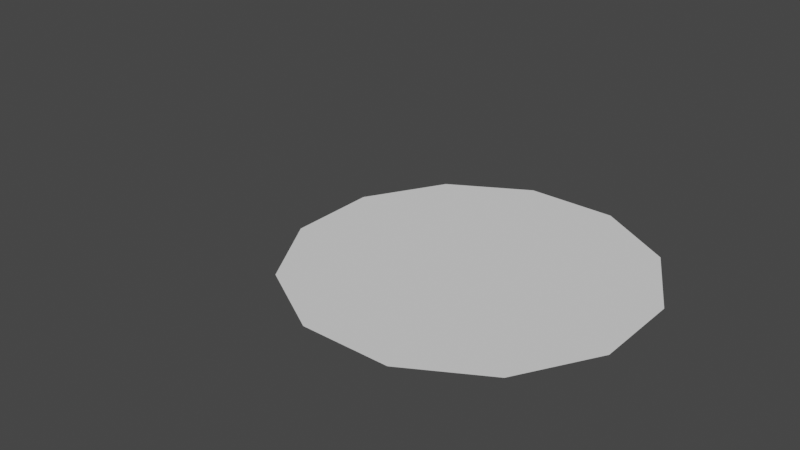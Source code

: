 # Source: baseDome.blend  (saved by Blender 2.80.75; exported with 4.5.12 LTS)
import bpy
from mathutils import Matrix  # noqa: F401  (used for matrix-valued properties, if any)

bpy.ops.wm.read_factory_settings(use_empty=True)
scene = bpy.context.scene
scene.name = 'Scene'

# ---- collections
col_collection = bpy.data.collections.new('Collection'); scene.collection.children.link(col_collection)

# ---- world
world_world = bpy.data.worlds.new('World'); scene.world = world_world
world_world.use_nodes = True; world_world.node_tree.nodes.clear()
_N = world_world.node_tree.nodes; _L = world_world.node_tree.links
n0 = _N.new('ShaderNodeOutputWorld'); n0.name = 'World Output'; n0.location = (300, 300)
n1 = _N.new('ShaderNodeBackground'); n1.name = 'Background'; n1.location = (10, 300)
n1.inputs[0].default_value = (0.05088, 0.05088, 0.05088, 1.0)
_L.new(n1.outputs[0], n0.inputs[0])
n0.is_active_output = True
world_world.color = (0.05088, 0.05088, 0.05088)
world_world.use_sun_shadow = False
world_world.sun_shadow_jitter_overblur = 0.0

# ---- meshes
me_mesh_0011 = bpy.data.meshes.new('Mesh_0011')
me_mesh_0011.from_pydata([(-6.954, 0.5309, 1.864), (3.477, 0.0, -0.9309), (3.477, 0.0, 0.9316), (-2.545, 0.0, -2.545), (-0.9309, 2e-06, -3.477), (2.546, 0.0, -2.545), (0.9316, 2e-06, -3.477), (-3.477, 0.0, -0.9309), (-3.477, 0.0, 0.9316), (2.546, 0.0, 2.546), (0.9316, -2e-06, 3.477), (-0.9309, -2e-06, 3.477), (-2.545, 0.0, 2.546), (0.0, 0.0, 0.0), (-2.052, 0.08203, -4.104), (-2.01, -2e-06, 4.022)], [], [(13, 1, 5), (13, 3, 7), (13, 5, 6), (13, 7, 8), (13, 2, 1), (13, 9, 2), (13, 4, 3), (13, 10, 9), (13, 6, 4), (13, 11, 10), (13, 12, 11), (13, 8, 12)])
me_mesh_0011.polygons.foreach_set('use_smooth', [True] * 12)
me_mesh_0011.polygons.foreach_set('material_index', [3, 3, 3, 3, 3, 3, 3, 3, 3, 3, 3, 3])
_uv = me_mesh_0011.uv_layers.new(name='UVMap')
_uv.uv.foreach_set('vector', [4.996, 3.992, 7.496, 4.664, 6.824, 5.82, 4.996, 3.992, 3.164, 5.82, 2.496, 4.664, 4.996, 3.992, 6.824, 5.82, 5.664, 6.492, 4.996, 3.992, 2.496, 4.664, 2.496, 3.32, 4.996, 3.992, 7.496, 3.32, 7.496, 4.664, 4.996, 3.992, 6.824, 2.164, 7.496, 3.32, 4.996, 3.992, 4.324, 6.492, 3.164, 5.82, 4.996, 3.992, 5.664, 1.492, 6.824, 2.164, 4.996, 3.992, 5.664, 6.492, 4.324, 6.492, 4.996, 3.992, 4.324, 1.492, 5.664, 1.492, 4.996, 3.992, 3.164, 2.164, 4.324, 1.492, 4.996, 3.992, 2.496, 3.32, 3.164, 2.164])
me_mesh_0011.materials.append(None)
me_mesh_0011.materials.append(None)
me_mesh_0011.materials.append(None)
me_mesh_0011.materials.append(None)
me_mesh_0011.materials.append(None)
me_mesh_0011.materials.append(None)
me_mesh_0011.materials.append(None)
me_mesh_0011.materials.append(None)
me_mesh_0011.materials.append(None)
me_mesh_0011.materials.append(None)
me_mesh_0011.materials.append(None)
me_mesh_0011.materials.append(None)
me_mesh_0011.use_remesh_preserve_volume = False
me_mesh_0011.use_remesh_preserve_attributes = False
me_mesh_0011.use_mirror_vertex_groups = False
me_mesh_0011.update()
me_mesh_0011.normals_split_custom_set([tuple(v) for v in zip(*[iter([1.809e-14, 1.0, 3.578e-07, 0.0, 1.0, 0.0, 3.927e-07, 1.0, 3.928e-07, 1.809e-14, 1.0, 3.578e-07, -3.928e-07, 1.0, 3.928e-07, 0.0, 1.0, 0.0, 1.809e-14, 1.0, 3.578e-07, 3.927e-07, 1.0, 3.928e-07, 3.928e-07, 1.0, 6.805e-07, 1.809e-14, 1.0, 3.578e-07, 0.0, 1.0, 0.0, 0.0, 1.0, 0.0, 1.809e-14, 1.0, 3.578e-07, 0.0, 1.0, 0.0, 0.0, 1.0, 0.0, 1.809e-14, 1.0, 3.578e-07, -3.928e-07, 1.0, 3.928e-07, 0.0, 1.0, 0.0, 1.809e-14, 1.0, 3.578e-07, -3.928e-07, 1.0, 6.804e-07, -3.928e-07, 1.0, 3.928e-07, 1.809e-14, 1.0, 3.578e-07, -3.928e-07, 1.0, 6.804e-07, -3.928e-07, 1.0, 3.928e-07, 1.809e-14, 1.0, 3.578e-07, 3.928e-07, 1.0, 6.805e-07, -3.928e-07, 1.0, 6.804e-07, 1.809e-14, 1.0, 3.578e-07, 3.928e-07, 1.0, 6.803e-07, -3.928e-07, 1.0, 6.804e-07, 1.809e-14, 1.0, 3.578e-07, 3.929e-07, 1.0, 3.928e-07, 3.928e-07, 1.0, 6.803e-07, 1.809e-14, 1.0, 3.578e-07, 0.0, 1.0, 0.0, 3.929e-07, 1.0, 3.928e-07])] * 3)])

# ---- objects
ob_mesh_0011 = bpy.data.objects.new('Mesh_0011', me_mesh_0011)

# ---- transforms, parenting, visibility, modifiers, constraints
ob_mesh_0011.location = (0.0, 0.0, 0.0)
ob_mesh_0011.rotation_euler = (1.571, -0.0, 0.0)
ob_mesh_0011.lineart.crease_threshold = 0.0

# ---- collection membership
col_collection.objects.link(ob_mesh_0011)

# ---- scene / render settings (as saved in the file)
scene.frame_start = 1; scene.frame_end = 250; scene.frame_set(1)
scene.render.engine = 'BLENDER_EEVEE_NEXT'
scene.cycles.use_denoising = False
scene.cycles.samples = 128
scene.cycles.sampling_pattern = 'TABULATED_SOBOL'
scene.cycles.use_adaptive_sampling = False
scene.cycles.use_light_tree = False
scene.view_settings.view_transform = 'Filmic'
bpy.context.view_layer.update()

# ---- added for rendering (the .blend has no active camera and no usable light): camera, sun
cam_auto = bpy.data.cameras.new('AutoCamera')
cam_auto.lens = 50.0
cam_auto.sensor_width = 36.0
cam_auto.clip_end = 1000.0
ob_auto_camera = bpy.data.objects.new('AutoCamera', cam_auto)
scene.collection.objects.link(ob_auto_camera)
ob_auto_camera.location = (10.5055, -14.652, 10.0605)
ob_auto_camera.rotation_euler = (1.09748, -7.21219e-08, 0.694738)
scene.camera = ob_auto_camera
light_auto_sun = bpy.data.lights.new('AutoSun', 'SUN')
light_auto_sun.energy = 3.0
light_auto_sun.angle = 0.0523599
ob_auto_sun = bpy.data.objects.new('AutoSun', light_auto_sun)
scene.collection.objects.link(ob_auto_sun)
ob_auto_sun.rotation_euler = (0.872665, 0.174533, 0.523599)
bpy.context.view_layer.update()
